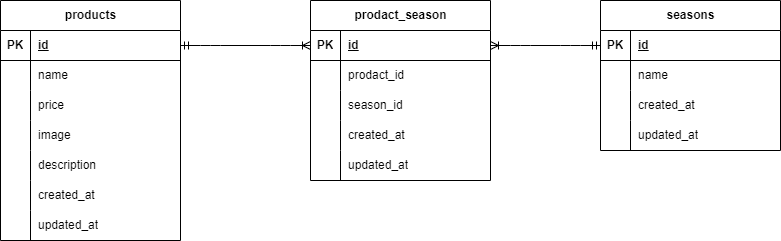

The diagram above was exported from draw.io. Its source (the exported page's mxGraphModel, read from the mxfile embedded in the PNG):
<mxGraphModel dx="469" dy="563" grid="1" gridSize="10" guides="1" tooltips="1" connect="1" arrows="1" fold="1" page="1" pageScale="1" pageWidth="827" pageHeight="1169" math="0" shadow="0">
  <root>
    <mxCell id="0" />
    <mxCell id="1" parent="0" />
    <mxCell id="2" value="products" style="shape=table;startSize=30;container=1;collapsible=1;childLayout=tableLayout;fixedRows=1;rowLines=0;fontStyle=1;align=center;resizeLast=1;html=1;" vertex="1" parent="1">
      <mxGeometry x="40" y="400" width="180" height="240" as="geometry" />
    </mxCell>
    <mxCell id="3" value="" style="shape=tableRow;horizontal=0;startSize=0;swimlaneHead=0;swimlaneBody=0;fillColor=none;collapsible=0;dropTarget=0;points=[[0,0.5],[1,0.5]];portConstraint=eastwest;top=0;left=0;right=0;bottom=1;" vertex="1" parent="2">
      <mxGeometry y="30" width="180" height="30" as="geometry" />
    </mxCell>
    <mxCell id="4" value="PK" style="shape=partialRectangle;connectable=0;fillColor=none;top=0;left=0;bottom=0;right=0;fontStyle=1;overflow=hidden;whiteSpace=wrap;html=1;" vertex="1" parent="3">
      <mxGeometry width="30" height="30" as="geometry">
        <mxRectangle width="30" height="30" as="alternateBounds" />
      </mxGeometry>
    </mxCell>
    <mxCell id="5" value="id" style="shape=partialRectangle;connectable=0;fillColor=none;top=0;left=0;bottom=0;right=0;align=left;spacingLeft=6;fontStyle=5;overflow=hidden;whiteSpace=wrap;html=1;" vertex="1" parent="3">
      <mxGeometry x="30" width="150" height="30" as="geometry">
        <mxRectangle width="150" height="30" as="alternateBounds" />
      </mxGeometry>
    </mxCell>
    <mxCell id="6" value="" style="shape=tableRow;horizontal=0;startSize=0;swimlaneHead=0;swimlaneBody=0;fillColor=none;collapsible=0;dropTarget=0;points=[[0,0.5],[1,0.5]];portConstraint=eastwest;top=0;left=0;right=0;bottom=0;" vertex="1" parent="2">
      <mxGeometry y="60" width="180" height="30" as="geometry" />
    </mxCell>
    <mxCell id="7" value="" style="shape=partialRectangle;connectable=0;fillColor=none;top=0;left=0;bottom=0;right=0;editable=1;overflow=hidden;whiteSpace=wrap;html=1;" vertex="1" parent="6">
      <mxGeometry width="30" height="30" as="geometry">
        <mxRectangle width="30" height="30" as="alternateBounds" />
      </mxGeometry>
    </mxCell>
    <mxCell id="8" value="name" style="shape=partialRectangle;connectable=0;fillColor=none;top=0;left=0;bottom=0;right=0;align=left;spacingLeft=6;overflow=hidden;whiteSpace=wrap;html=1;" vertex="1" parent="6">
      <mxGeometry x="30" width="150" height="30" as="geometry">
        <mxRectangle width="150" height="30" as="alternateBounds" />
      </mxGeometry>
    </mxCell>
    <mxCell id="9" value="" style="shape=tableRow;horizontal=0;startSize=0;swimlaneHead=0;swimlaneBody=0;fillColor=none;collapsible=0;dropTarget=0;points=[[0,0.5],[1,0.5]];portConstraint=eastwest;top=0;left=0;right=0;bottom=0;" vertex="1" parent="2">
      <mxGeometry y="90" width="180" height="30" as="geometry" />
    </mxCell>
    <mxCell id="10" value="" style="shape=partialRectangle;connectable=0;fillColor=none;top=0;left=0;bottom=0;right=0;editable=1;overflow=hidden;whiteSpace=wrap;html=1;" vertex="1" parent="9">
      <mxGeometry width="30" height="30" as="geometry">
        <mxRectangle width="30" height="30" as="alternateBounds" />
      </mxGeometry>
    </mxCell>
    <mxCell id="11" value="price" style="shape=partialRectangle;connectable=0;fillColor=none;top=0;left=0;bottom=0;right=0;align=left;spacingLeft=6;overflow=hidden;whiteSpace=wrap;html=1;" vertex="1" parent="9">
      <mxGeometry x="30" width="150" height="30" as="geometry">
        <mxRectangle width="150" height="30" as="alternateBounds" />
      </mxGeometry>
    </mxCell>
    <mxCell id="12" value="" style="shape=tableRow;horizontal=0;startSize=0;swimlaneHead=0;swimlaneBody=0;fillColor=none;collapsible=0;dropTarget=0;points=[[0,0.5],[1,0.5]];portConstraint=eastwest;top=0;left=0;right=0;bottom=0;" vertex="1" parent="2">
      <mxGeometry y="120" width="180" height="30" as="geometry" />
    </mxCell>
    <mxCell id="13" value="" style="shape=partialRectangle;connectable=0;fillColor=none;top=0;left=0;bottom=0;right=0;editable=1;overflow=hidden;whiteSpace=wrap;html=1;" vertex="1" parent="12">
      <mxGeometry width="30" height="30" as="geometry">
        <mxRectangle width="30" height="30" as="alternateBounds" />
      </mxGeometry>
    </mxCell>
    <mxCell id="14" value="image" style="shape=partialRectangle;connectable=0;fillColor=none;top=0;left=0;bottom=0;right=0;align=left;spacingLeft=6;overflow=hidden;whiteSpace=wrap;html=1;" vertex="1" parent="12">
      <mxGeometry x="30" width="150" height="30" as="geometry">
        <mxRectangle width="150" height="30" as="alternateBounds" />
      </mxGeometry>
    </mxCell>
    <mxCell id="54" value="" style="shape=tableRow;horizontal=0;startSize=0;swimlaneHead=0;swimlaneBody=0;fillColor=none;collapsible=0;dropTarget=0;points=[[0,0.5],[1,0.5]];portConstraint=eastwest;top=0;left=0;right=0;bottom=0;" vertex="1" parent="2">
      <mxGeometry y="150" width="180" height="30" as="geometry" />
    </mxCell>
    <mxCell id="55" value="" style="shape=partialRectangle;connectable=0;fillColor=none;top=0;left=0;bottom=0;right=0;editable=1;overflow=hidden;whiteSpace=wrap;html=1;" vertex="1" parent="54">
      <mxGeometry width="30" height="30" as="geometry">
        <mxRectangle width="30" height="30" as="alternateBounds" />
      </mxGeometry>
    </mxCell>
    <mxCell id="56" value="description" style="shape=partialRectangle;connectable=0;fillColor=none;top=0;left=0;bottom=0;right=0;align=left;spacingLeft=6;overflow=hidden;whiteSpace=wrap;html=1;" vertex="1" parent="54">
      <mxGeometry x="30" width="150" height="30" as="geometry">
        <mxRectangle width="150" height="30" as="alternateBounds" />
      </mxGeometry>
    </mxCell>
    <mxCell id="79" value="" style="shape=tableRow;horizontal=0;startSize=0;swimlaneHead=0;swimlaneBody=0;fillColor=none;collapsible=0;dropTarget=0;points=[[0,0.5],[1,0.5]];portConstraint=eastwest;top=0;left=0;right=0;bottom=0;" vertex="1" parent="2">
      <mxGeometry y="180" width="180" height="30" as="geometry" />
    </mxCell>
    <mxCell id="80" value="" style="shape=partialRectangle;connectable=0;fillColor=none;top=0;left=0;bottom=0;right=0;editable=1;overflow=hidden;whiteSpace=wrap;html=1;" vertex="1" parent="79">
      <mxGeometry width="30" height="30" as="geometry">
        <mxRectangle width="30" height="30" as="alternateBounds" />
      </mxGeometry>
    </mxCell>
    <mxCell id="81" value="created_at" style="shape=partialRectangle;connectable=0;fillColor=none;top=0;left=0;bottom=0;right=0;align=left;spacingLeft=6;overflow=hidden;whiteSpace=wrap;html=1;" vertex="1" parent="79">
      <mxGeometry x="30" width="150" height="30" as="geometry">
        <mxRectangle width="150" height="30" as="alternateBounds" />
      </mxGeometry>
    </mxCell>
    <mxCell id="82" value="" style="shape=tableRow;horizontal=0;startSize=0;swimlaneHead=0;swimlaneBody=0;fillColor=none;collapsible=0;dropTarget=0;points=[[0,0.5],[1,0.5]];portConstraint=eastwest;top=0;left=0;right=0;bottom=0;" vertex="1" parent="2">
      <mxGeometry y="210" width="180" height="30" as="geometry" />
    </mxCell>
    <mxCell id="83" value="" style="shape=partialRectangle;connectable=0;fillColor=none;top=0;left=0;bottom=0;right=0;editable=1;overflow=hidden;whiteSpace=wrap;html=1;" vertex="1" parent="82">
      <mxGeometry width="30" height="30" as="geometry">
        <mxRectangle width="30" height="30" as="alternateBounds" />
      </mxGeometry>
    </mxCell>
    <mxCell id="84" value="updated_at" style="shape=partialRectangle;connectable=0;fillColor=none;top=0;left=0;bottom=0;right=0;align=left;spacingLeft=6;overflow=hidden;whiteSpace=wrap;html=1;" vertex="1" parent="82">
      <mxGeometry x="30" width="150" height="30" as="geometry">
        <mxRectangle width="150" height="30" as="alternateBounds" />
      </mxGeometry>
    </mxCell>
    <mxCell id="28" value="seasons" style="shape=table;startSize=30;container=1;collapsible=1;childLayout=tableLayout;fixedRows=1;rowLines=0;fontStyle=1;align=center;resizeLast=1;html=1;" vertex="1" parent="1">
      <mxGeometry x="640" y="400" width="180" height="150" as="geometry" />
    </mxCell>
    <mxCell id="29" value="" style="shape=tableRow;horizontal=0;startSize=0;swimlaneHead=0;swimlaneBody=0;fillColor=none;collapsible=0;dropTarget=0;points=[[0,0.5],[1,0.5]];portConstraint=eastwest;top=0;left=0;right=0;bottom=1;" vertex="1" parent="28">
      <mxGeometry y="30" width="180" height="30" as="geometry" />
    </mxCell>
    <mxCell id="30" value="PK" style="shape=partialRectangle;connectable=0;fillColor=none;top=0;left=0;bottom=0;right=0;fontStyle=1;overflow=hidden;whiteSpace=wrap;html=1;" vertex="1" parent="29">
      <mxGeometry width="30" height="30" as="geometry">
        <mxRectangle width="30" height="30" as="alternateBounds" />
      </mxGeometry>
    </mxCell>
    <mxCell id="31" value="id" style="shape=partialRectangle;connectable=0;fillColor=none;top=0;left=0;bottom=0;right=0;align=left;spacingLeft=6;fontStyle=5;overflow=hidden;whiteSpace=wrap;html=1;" vertex="1" parent="29">
      <mxGeometry x="30" width="150" height="30" as="geometry">
        <mxRectangle width="150" height="30" as="alternateBounds" />
      </mxGeometry>
    </mxCell>
    <mxCell id="32" value="" style="shape=tableRow;horizontal=0;startSize=0;swimlaneHead=0;swimlaneBody=0;fillColor=none;collapsible=0;dropTarget=0;points=[[0,0.5],[1,0.5]];portConstraint=eastwest;top=0;left=0;right=0;bottom=0;" vertex="1" parent="28">
      <mxGeometry y="60" width="180" height="30" as="geometry" />
    </mxCell>
    <mxCell id="33" value="" style="shape=partialRectangle;connectable=0;fillColor=none;top=0;left=0;bottom=0;right=0;editable=1;overflow=hidden;whiteSpace=wrap;html=1;" vertex="1" parent="32">
      <mxGeometry width="30" height="30" as="geometry">
        <mxRectangle width="30" height="30" as="alternateBounds" />
      </mxGeometry>
    </mxCell>
    <mxCell id="34" value="name" style="shape=partialRectangle;connectable=0;fillColor=none;top=0;left=0;bottom=0;right=0;align=left;spacingLeft=6;overflow=hidden;whiteSpace=wrap;html=1;" vertex="1" parent="32">
      <mxGeometry x="30" width="150" height="30" as="geometry">
        <mxRectangle width="150" height="30" as="alternateBounds" />
      </mxGeometry>
    </mxCell>
    <mxCell id="35" value="" style="shape=tableRow;horizontal=0;startSize=0;swimlaneHead=0;swimlaneBody=0;fillColor=none;collapsible=0;dropTarget=0;points=[[0,0.5],[1,0.5]];portConstraint=eastwest;top=0;left=0;right=0;bottom=0;" vertex="1" parent="28">
      <mxGeometry y="90" width="180" height="30" as="geometry" />
    </mxCell>
    <mxCell id="36" value="" style="shape=partialRectangle;connectable=0;fillColor=none;top=0;left=0;bottom=0;right=0;editable=1;overflow=hidden;whiteSpace=wrap;html=1;" vertex="1" parent="35">
      <mxGeometry width="30" height="30" as="geometry">
        <mxRectangle width="30" height="30" as="alternateBounds" />
      </mxGeometry>
    </mxCell>
    <mxCell id="37" value="created_at" style="shape=partialRectangle;connectable=0;fillColor=none;top=0;left=0;bottom=0;right=0;align=left;spacingLeft=6;overflow=hidden;whiteSpace=wrap;html=1;" vertex="1" parent="35">
      <mxGeometry x="30" width="150" height="30" as="geometry">
        <mxRectangle width="150" height="30" as="alternateBounds" />
      </mxGeometry>
    </mxCell>
    <mxCell id="38" value="" style="shape=tableRow;horizontal=0;startSize=0;swimlaneHead=0;swimlaneBody=0;fillColor=none;collapsible=0;dropTarget=0;points=[[0,0.5],[1,0.5]];portConstraint=eastwest;top=0;left=0;right=0;bottom=0;" vertex="1" parent="28">
      <mxGeometry y="120" width="180" height="30" as="geometry" />
    </mxCell>
    <mxCell id="39" value="" style="shape=partialRectangle;connectable=0;fillColor=none;top=0;left=0;bottom=0;right=0;editable=1;overflow=hidden;whiteSpace=wrap;html=1;" vertex="1" parent="38">
      <mxGeometry width="30" height="30" as="geometry">
        <mxRectangle width="30" height="30" as="alternateBounds" />
      </mxGeometry>
    </mxCell>
    <mxCell id="40" value="updated_at" style="shape=partialRectangle;connectable=0;fillColor=none;top=0;left=0;bottom=0;right=0;align=left;spacingLeft=6;overflow=hidden;whiteSpace=wrap;html=1;" vertex="1" parent="38">
      <mxGeometry x="30" width="150" height="30" as="geometry">
        <mxRectangle width="150" height="30" as="alternateBounds" />
      </mxGeometry>
    </mxCell>
    <mxCell id="41" value="prodact_season" style="shape=table;startSize=30;container=1;collapsible=1;childLayout=tableLayout;fixedRows=1;rowLines=0;fontStyle=1;align=center;resizeLast=1;html=1;" vertex="1" parent="1">
      <mxGeometry x="350" y="400" width="180" height="180" as="geometry" />
    </mxCell>
    <mxCell id="42" value="" style="shape=tableRow;horizontal=0;startSize=0;swimlaneHead=0;swimlaneBody=0;fillColor=none;collapsible=0;dropTarget=0;points=[[0,0.5],[1,0.5]];portConstraint=eastwest;top=0;left=0;right=0;bottom=1;" vertex="1" parent="41">
      <mxGeometry y="30" width="180" height="30" as="geometry" />
    </mxCell>
    <mxCell id="43" value="PK" style="shape=partialRectangle;connectable=0;fillColor=none;top=0;left=0;bottom=0;right=0;fontStyle=1;overflow=hidden;whiteSpace=wrap;html=1;" vertex="1" parent="42">
      <mxGeometry width="30" height="30" as="geometry">
        <mxRectangle width="30" height="30" as="alternateBounds" />
      </mxGeometry>
    </mxCell>
    <mxCell id="44" value="id" style="shape=partialRectangle;connectable=0;fillColor=none;top=0;left=0;bottom=0;right=0;align=left;spacingLeft=6;fontStyle=5;overflow=hidden;whiteSpace=wrap;html=1;" vertex="1" parent="42">
      <mxGeometry x="30" width="150" height="30" as="geometry">
        <mxRectangle width="150" height="30" as="alternateBounds" />
      </mxGeometry>
    </mxCell>
    <mxCell id="45" value="" style="shape=tableRow;horizontal=0;startSize=0;swimlaneHead=0;swimlaneBody=0;fillColor=none;collapsible=0;dropTarget=0;points=[[0,0.5],[1,0.5]];portConstraint=eastwest;top=0;left=0;right=0;bottom=0;" vertex="1" parent="41">
      <mxGeometry y="60" width="180" height="30" as="geometry" />
    </mxCell>
    <mxCell id="46" value="" style="shape=partialRectangle;connectable=0;fillColor=none;top=0;left=0;bottom=0;right=0;editable=1;overflow=hidden;whiteSpace=wrap;html=1;" vertex="1" parent="45">
      <mxGeometry width="30" height="30" as="geometry">
        <mxRectangle width="30" height="30" as="alternateBounds" />
      </mxGeometry>
    </mxCell>
    <mxCell id="47" value="prodact_id" style="shape=partialRectangle;connectable=0;fillColor=none;top=0;left=0;bottom=0;right=0;align=left;spacingLeft=6;overflow=hidden;whiteSpace=wrap;html=1;" vertex="1" parent="45">
      <mxGeometry x="30" width="150" height="30" as="geometry">
        <mxRectangle width="150" height="30" as="alternateBounds" />
      </mxGeometry>
    </mxCell>
    <mxCell id="48" value="" style="shape=tableRow;horizontal=0;startSize=0;swimlaneHead=0;swimlaneBody=0;fillColor=none;collapsible=0;dropTarget=0;points=[[0,0.5],[1,0.5]];portConstraint=eastwest;top=0;left=0;right=0;bottom=0;" vertex="1" parent="41">
      <mxGeometry y="90" width="180" height="30" as="geometry" />
    </mxCell>
    <mxCell id="49" value="" style="shape=partialRectangle;connectable=0;fillColor=none;top=0;left=0;bottom=0;right=0;editable=1;overflow=hidden;whiteSpace=wrap;html=1;" vertex="1" parent="48">
      <mxGeometry width="30" height="30" as="geometry">
        <mxRectangle width="30" height="30" as="alternateBounds" />
      </mxGeometry>
    </mxCell>
    <mxCell id="50" value="season_id" style="shape=partialRectangle;connectable=0;fillColor=none;top=0;left=0;bottom=0;right=0;align=left;spacingLeft=6;overflow=hidden;whiteSpace=wrap;html=1;" vertex="1" parent="48">
      <mxGeometry x="30" width="150" height="30" as="geometry">
        <mxRectangle width="150" height="30" as="alternateBounds" />
      </mxGeometry>
    </mxCell>
    <mxCell id="51" value="" style="shape=tableRow;horizontal=0;startSize=0;swimlaneHead=0;swimlaneBody=0;fillColor=none;collapsible=0;dropTarget=0;points=[[0,0.5],[1,0.5]];portConstraint=eastwest;top=0;left=0;right=0;bottom=0;" vertex="1" parent="41">
      <mxGeometry y="120" width="180" height="30" as="geometry" />
    </mxCell>
    <mxCell id="52" value="" style="shape=partialRectangle;connectable=0;fillColor=none;top=0;left=0;bottom=0;right=0;editable=1;overflow=hidden;whiteSpace=wrap;html=1;" vertex="1" parent="51">
      <mxGeometry width="30" height="30" as="geometry">
        <mxRectangle width="30" height="30" as="alternateBounds" />
      </mxGeometry>
    </mxCell>
    <mxCell id="53" value="created_at" style="shape=partialRectangle;connectable=0;fillColor=none;top=0;left=0;bottom=0;right=0;align=left;spacingLeft=6;overflow=hidden;whiteSpace=wrap;html=1;" vertex="1" parent="51">
      <mxGeometry x="30" width="150" height="30" as="geometry">
        <mxRectangle width="150" height="30" as="alternateBounds" />
      </mxGeometry>
    </mxCell>
    <mxCell id="85" value="" style="shape=tableRow;horizontal=0;startSize=0;swimlaneHead=0;swimlaneBody=0;fillColor=none;collapsible=0;dropTarget=0;points=[[0,0.5],[1,0.5]];portConstraint=eastwest;top=0;left=0;right=0;bottom=0;" vertex="1" parent="41">
      <mxGeometry y="150" width="180" height="30" as="geometry" />
    </mxCell>
    <mxCell id="86" value="" style="shape=partialRectangle;connectable=0;fillColor=none;top=0;left=0;bottom=0;right=0;editable=1;overflow=hidden;whiteSpace=wrap;html=1;" vertex="1" parent="85">
      <mxGeometry width="30" height="30" as="geometry">
        <mxRectangle width="30" height="30" as="alternateBounds" />
      </mxGeometry>
    </mxCell>
    <mxCell id="87" value="updated_at" style="shape=partialRectangle;connectable=0;fillColor=none;top=0;left=0;bottom=0;right=0;align=left;spacingLeft=6;overflow=hidden;whiteSpace=wrap;html=1;" vertex="1" parent="85">
      <mxGeometry x="30" width="150" height="30" as="geometry">
        <mxRectangle width="150" height="30" as="alternateBounds" />
      </mxGeometry>
    </mxCell>
    <mxCell id="91" value="" style="edgeStyle=entityRelationEdgeStyle;fontSize=12;html=1;endArrow=ERoneToMany;startArrow=ERmandOne;exitX=1;exitY=0.5;exitDx=0;exitDy=0;entryX=0;entryY=0.5;entryDx=0;entryDy=0;" edge="1" parent="1" source="3" target="42">
      <mxGeometry width="100" height="100" relative="1" as="geometry">
        <mxPoint x="242.7" y="451.59000000000003" as="sourcePoint" />
        <mxPoint x="350.00000000000006" y="450" as="targetPoint" />
        <Array as="points">
          <mxPoint x="300.18" y="494" />
        </Array>
      </mxGeometry>
    </mxCell>
    <mxCell id="92" value="" style="edgeStyle=entityRelationEdgeStyle;fontSize=12;html=1;endArrow=ERoneToMany;startArrow=ERmandOne;entryX=1;entryY=0.5;entryDx=0;entryDy=0;exitX=0;exitY=0.5;exitDx=0;exitDy=0;" edge="1" parent="1" source="29" target="42">
      <mxGeometry width="100" height="100" relative="1" as="geometry">
        <mxPoint x="540" y="180" as="sourcePoint" />
        <mxPoint x="690" y="210" as="targetPoint" />
        <Array as="points">
          <mxPoint x="630" y="220" />
          <mxPoint x="630" y="250" />
          <mxPoint x="560" y="220" />
          <mxPoint x="620" y="240" />
          <mxPoint x="480" y="260" />
          <mxPoint x="590" y="210" />
          <mxPoint x="540" y="220" />
          <mxPoint x="520" y="200" />
          <mxPoint x="490" y="220" />
          <mxPoint x="430" y="230" />
          <mxPoint x="400" y="250" />
          <mxPoint x="400" y="260" />
          <mxPoint x="430" y="250" />
        </Array>
      </mxGeometry>
    </mxCell>
  </root>
</mxGraphModel>